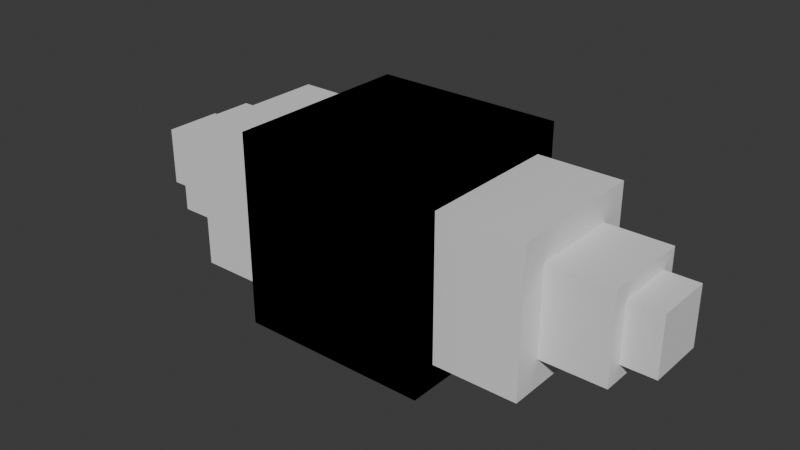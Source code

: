 # Source: Unfinished_Drill.blend  (saved by Blender 4.5.90; exported with 4.5.12 LTS)
import bpy
from mathutils import Matrix  # noqa: F401  (used for matrix-valued properties, if any)

bpy.ops.wm.read_factory_settings(use_empty=True)
scene = bpy.context.scene
scene.name = 'Scene'

# ---- collections
col_collection = bpy.data.collections.new('Collection'); scene.collection.children.link(col_collection)
col_collection_2 = bpy.data.collections.new('Collection 2'); scene.collection.children.link(col_collection_2)

# ---- materials (node trees are filled in below, after node groups)
mat_material = bpy.data.materials.new('Material')
mat_material.alpha_threshold = 0.0
mat_material.roughness = 0.5
mat_material.line_color = (0.0, 0.0, 0.0, 1.0)

# ---- node groups
ng_smooth_by_angle = bpy.data.node_groups.new('Smooth by Angle', 'GeometryNodeTree')
_s = ng_smooth_by_angle.interface.new_socket(name='Mesh', in_out='OUTPUT', socket_type='NodeSocketGeometry')
_s = ng_smooth_by_angle.interface.new_socket(name='Mesh', in_out='INPUT', socket_type='NodeSocketGeometry')
_s = ng_smooth_by_angle.interface.new_socket(name='Angle', in_out='INPUT', socket_type='NodeSocketFloat')
_s.subtype = 'ANGLE'
_s.default_value = 0.5236
_s.min_value = 0.0
_s.max_value = 3.142
_s.description = 'Maximum face angle for smooth edges'
_s = ng_smooth_by_angle.interface.new_socket(name='Ignore Sharpness', in_out='INPUT', socket_type='NodeSocketBool')
_s.force_non_field = True
ng_smooth_by_angle.description = 'Set the sharpness of mesh edges based on the angle between the neighboring faces'
ng_smooth_by_angle.is_modifier = True
_N = ng_smooth_by_angle.nodes; _L = ng_smooth_by_angle.links
n0 = _N.new('GeometryNodeSetShadeSmooth'); n0.name = 'Set Shade Smooth'; n0.location = (120, -80)
n0.domain = 'EDGE'
n1 = _N.new('GeometryNodeSetShadeSmooth'); n1.name = 'Set Shade Smooth.001'; n1.location = (300, -80)
n2 = _N.new('NodeGroupOutput'); n2.name = 'Group Output'; n2.location = (480, -80)
n3 = _N.new('GeometryNodeInputMeshEdgeAngle'); n3.name = 'Edge Angle'; n3.location = (-440, -240)
n4 = _N.new('NodeGroupInput'); n4.name = 'Group Input'; n4.location = (-80, -80)
n5 = _N.new('GeometryNodeInputEdgeSmooth'); n5.name = 'Is Edge Smooth'; n5.location = (-260, -120)
n6 = _N.new('GeometryNodeInputShadeSmooth'); n6.name = 'Is Shade Smooth'; n6.location = (-440, -397)
n7 = _N.new('FunctionNodeCompare'); n7.name = 'Compare'; n7.location = (-260, -260)
n7.operation = 'LESS_EQUAL'
n7.inputs[6].default_value = (0.0, 0.0, 0.0, 0.0)
n7.inputs[7].default_value = (0.0, 0.0, 0.0, 0.0)
n8 = _N.new('FunctionNodeBooleanMath'); n8.name = 'Boolean Math.001'; n8.location = (-80, -260)
n9 = _N.new('NodeGroupInput'); n9.name = 'Group Input.001'; n9.location = (-440, -329)
n10 = _N.new('NodeGroupInput'); n10.name = 'Group Input.002'; n10.location = (-259, -189)
n11 = _N.new('FunctionNodeBooleanMath'); n11.name = 'Boolean Math'; n11.location = (-80, -149)
n11.operation = 'OR'
n12 = _N.new('FunctionNodeBooleanMath'); n12.name = 'Boolean Math.002'; n12.location = (-260, -380)
n12.operation = 'OR'
n13 = _N.new('NodeGroupInput'); n13.name = 'Group Input.003'; n13.location = (-440, -460)
_L.new(n3.outputs[0], n7.inputs[0])
_L.new(n1.outputs[0], n2.inputs[0])
_L.new(n9.outputs[1], n7.inputs[1])
_L.new(n7.outputs[0], n8.inputs[0])
_L.new(n4.outputs[0], n0.inputs[0])
_L.new(n0.outputs[0], n1.inputs[0])
_L.new(n8.outputs[0], n0.inputs[2])
_L.new(n10.outputs[2], n11.inputs[1])
_L.new(n5.outputs[0], n11.inputs[0])
_L.new(n11.outputs[0], n0.inputs[1])
_L.new(n13.outputs[2], n12.inputs[1])
_L.new(n6.outputs[0], n12.inputs[0])
_L.new(n12.outputs[0], n8.inputs[1])
n2.is_active_output = True

# ---- material node trees
mat_material.use_nodes = True; mat_material.node_tree.nodes.clear()
_N = mat_material.node_tree.nodes; _L = mat_material.node_tree.links
n0 = _N.new('ShaderNodeOutputMaterial'); n0.name = 'Material Output'; n0.location = (200, 100)
n1 = _N.new('ShaderNodeBsdfPrincipled'); n1.name = 'Principled BSDF'; n1.location = (-200, 100)
n1.inputs[3].default_value = 1.45
_L.new(n1.outputs[0], n0.inputs[0])
n0.is_active_output = True

# ---- world
world_world = bpy.data.worlds.new('World'); scene.world = world_world
world_world.use_nodes = True; world_world.node_tree.nodes.clear()
_N = world_world.node_tree.nodes; _L = world_world.node_tree.links
n0 = _N.new('ShaderNodeOutputWorld'); n0.name = 'World Output'; n0.location = (200, 100)
n1 = _N.new('ShaderNodeBackground'); n1.name = 'Background'; n1.location = (-200, 100)
n1.inputs[0].default_value = (0.05088, 0.05088, 0.05088, 1.0)
_L.new(n1.outputs[0], n0.inputs[0])
n0.is_active_output = True
world_world.color = (0.05088, 0.05088, 0.05088)
world_world.sun_shadow_jitter_overblur = 0.0

# ---- meshes
me_cube = bpy.data.meshes.new('Cube')
me_cube.from_pydata([(1.0, 0.7536, 0.7536), (1.0, 0.7536, -0.7536), (1.0, -0.7536, 0.7536), (1.0, -0.7536, -0.7536), (-1.0, 1.0, 1.0), (-1.0, 1.0, -1.0), (-1.0, -1.0, 1.0), (-1.0, -1.0, -1.0), (1.0, 1.0, 1.0), (1.0, 1.0, -1.0), (1.0, -1.0, 1.0), (1.0, -1.0, -1.0), (1.887, 0.4633, 0.4633), (1.887, 0.4633, -0.4633), (1.887, -0.4633, 0.4633), (1.887, -0.4633, -0.4633), (1.887, 0.7536, 0.7536), (1.887, 0.7536, -0.7536), (1.887, -0.7536, 0.7536), (1.887, -0.7536, -0.7536), (2.558, 0.3061, 0.3061), (2.558, 0.3061, -0.3061), (2.558, -0.3061, 0.3061), (2.558, -0.3061, -0.3061), (2.558, 0.4633, 0.4633), (2.558, 0.4633, -0.4633), (2.558, -0.4633, 0.4633), (2.558, -0.4633, -0.4633), (2.903, 0.3061, 0.3061), (2.903, 0.3061, -0.3061), (2.903, -0.3061, 0.3061), (2.903, -0.3061, -0.3061)], [], [(8, 4, 6, 10), (11, 10, 6, 7), (7, 6, 4, 5), (5, 9, 11, 7), (0, 2, 18, 16), (5, 4, 8, 9), (0, 1, 9, 8), (3, 2, 10, 11), (2, 0, 8, 10), (1, 3, 11, 9), (14, 15, 27, 26), (1, 0, 16, 17), (3, 1, 17, 19), (2, 3, 19, 18), (12, 13, 17, 16), (15, 14, 18, 19), (14, 12, 16, 18), (13, 15, 19, 17), (23, 21, 29, 31), (12, 14, 26, 24), (13, 12, 24, 25), (15, 13, 25, 27), (20, 21, 25, 24), (23, 22, 26, 27), (22, 20, 24, 26), (21, 23, 27, 25), (29, 28, 30, 31), (22, 23, 31, 30), (20, 22, 30, 28), (21, 20, 28, 29)])
_uv = me_cube.uv_layers.new(name='UVMap')
_uv.uv.foreach_set('vector', [0.625, 0.5, 0.875, 0.5, 0.875, 0.75, 0.625, 0.75, 0.375, 0.75, 0.625, 0.75, 0.625, 1.0, 0.375, 1.0, 0.375, 0.0, 0.625, 0.0, 0.625, 0.25, 0.375, 0.25, 0.125, 0.5, 0.375, 0.5, 0.375, 0.75, 0.125, 0.75, 0.5942, 0.5308, 0.5942, 0.7192, 0.5942, 0.7192, 0.5942, 0.5308, 0.375, 0.25, 0.625, 0.25, 0.625, 0.5, 0.375, 0.5, 0.5942, 0.5308, 0.4058, 0.5308, 0.375, 0.5, 0.625, 0.5, 0.4058, 0.7192, 0.5942, 0.7192, 0.625, 0.75, 0.375, 0.75, 0.5942, 0.7192, 0.5942, 0.5308, 0.625, 0.5, 0.625, 0.75, 0.4058, 0.5308, 0.4058, 0.7192, 0.375, 0.75, 0.375, 0.5, 0.5579, 0.6829, 0.4421, 0.6829, 0.4421, 0.6829, 0.5579, 0.6829, 0.4058, 0.5308, 0.5942, 0.5308, 0.5942, 0.5308, 0.4058, 0.5308, 0.4058, 0.7192, 0.4058, 0.5308, 0.4058, 0.5308, 0.4058, 0.7192, 0.5942, 0.7192, 0.4058, 0.7192, 0.4058, 0.7192, 0.5942, 0.7192, 0.5579, 0.5671, 0.4421, 0.5671, 0.4058, 0.5308, 0.5942, 0.5308, 0.4421, 0.6829, 0.5579, 0.6829, 0.5942, 0.7192, 0.4058, 0.7192, 0.5579, 0.6829, 0.5579, 0.5671, 0.5942, 0.5308, 0.5942, 0.7192, 0.4421, 0.5671, 0.4421, 0.6829, 0.4058, 0.7192, 0.4058, 0.5308, 0.4617, 0.6633, 0.4617, 0.5867, 0.4617, 0.5867, 0.4617, 0.6633, 0.5579, 0.5671, 0.5579, 0.6829, 0.5579, 0.6829, 0.5579, 0.5671, 0.4421, 0.5671, 0.5579, 0.5671, 0.5579, 0.5671, 0.4421, 0.5671, 0.4421, 0.6829, 0.4421, 0.5671, 0.4421, 0.5671, 0.4421, 0.6829, 0.5383, 0.5867, 0.4617, 0.5867, 0.4421, 0.5671, 0.5579, 0.5671, 0.4617, 0.6633, 0.5383, 0.6633, 0.5579, 0.6829, 0.4421, 0.6829, 0.5383, 0.6633, 0.5383, 0.5867, 0.5579, 0.5671, 0.5579, 0.6829, 0.4617, 0.5867, 0.4617, 0.6633, 0.4421, 0.6829, 0.4421, 0.5671, 0.4617, 0.5867, 0.5383, 0.5867, 0.5383, 0.6633, 0.4617, 0.6633, 0.5383, 0.6633, 0.4617, 0.6633, 0.4617, 0.6633, 0.5383, 0.6633, 0.5383, 0.5867, 0.5383, 0.6633, 0.5383, 0.6633, 0.5383, 0.5867, 0.4617, 0.5867, 0.5383, 0.5867, 0.5383, 0.5867, 0.4617, 0.5867])
me_cube.materials.append(mat_material)
me_cube.use_mirror_vertex_groups = False
me_cube.update()
me_cylinder = bpy.data.meshes.new('Cylinder')
me_cylinder.from_pydata([(-5.179e-09, 0.4004, -0.04684), (-5.179e-09, 0.4004, 0.1527), (0.07056, 0.3712, -0.04684), (0.07056, 0.3712, 0.1527), (0.09979, 0.3006, -0.04684), (0.09979, 0.3006, 0.1527), (0.06615, 0.2354, -0.04852), (0.07056, 0.2301, 0.1527), (-5.179e-09, 0.2008, -0.04684), (-5.179e-09, 0.2008, 0.1527), (-5.179e-09, 0.3006, -0.04684), (0.04472, 0.2062, -0.04852), (0.04913, 0.2008, 0.1527), (0.04472, 0.003811, -0.03465), (0.0, -0.001516, -0.03297), (0.0, 0.001349, 0.1008), (0.05267, 0.006145, 0.0926), (0.0, 0.2008, 0.23), (0.04913, 0.2008, 0.23), (0.04472, 0.1832, -0.04334), (0.04472, 0.153, -0.01198), (0.04472, 0.1234, -0.01267), (0.04472, 0.09323, -0.02717), (0.04472, 0.0616, -0.03177), (0.04472, 0.03199, -0.03264), (0.0, 0.02666, -0.03096), (0.0, 0.05627, -0.0301), (0.0, 0.0879, -0.02549), (0.0, 0.1181, -0.011), (0.0, 0.1477, -0.0103), (0.0, 0.1779, -0.04166), (0.04913, 0.1721, 0.1527), (0.05267, 0.1447, 0.1503), (0.05267, 0.1197, 0.1136), (0.05267, 0.0947, 0.1277), (0.05267, 0.06595, 0.111), (0.05267, 0.03605, 0.1009), (0.04913, 0.1721, 0.23), (0.04913, 0.1433, 0.23), (0.0, 0.1721, 0.23), (0.0, 0.1433, 0.23), (0.04913, -0.02293, 0.1003), (0.0, -0.02293, 0.1003), (0.0, -0.0258, -0.03349), (0.04472, -0.02047, -0.03516), (0.0549, -0.05254, 0.1934), (0.05048, -0.04615, -0.06727), (0.0, -0.05254, 0.1934), (0.0, -0.05147, -0.06559), (0.0549, -0.1199, 0.1932), (0.05048, -0.1135, -0.06746), (0.0, -0.1199, 0.1932), (0.0, -0.1189, -0.06578), (0.0, 0.001349, 0.1008), (0.0002267, 0.1399, 0.1585), (0.0, 0.1149, 0.1218), (0.0, 0.0899, 0.1359), (0.0, 0.06115, 0.1192), (0.0, 0.03125, 0.1091), (0.0, 0.4004, 0.01969), (0.0, 0.4004, 0.08622), (0.07056, 0.3712, 0.08622), (0.07056, 0.3712, 0.01969), (0.09979, 0.3006, 0.08622), (0.09979, 0.3006, 0.01969), (0.07056, 0.2301, 0.08622), (0.07056, 0.2301, 0.01969), (0.05658, 0.2008, 0.08622), (0.05658, 0.2008, 0.01969), (0.05658, 0.000394, 0.05621), (0.05658, -0.000561, 0.01162), (0.05658, -0.02389, 0.0557), (0.05658, -0.02484, 0.01111), (0.05658, 0.174, 0.08794), (0.05658, 0.1759, 0.02314), (0.05658, 0.1425, 0.1022), (0.05658, 0.1451, 0.04596), (0.05658, 0.116, 0.07754), (0.05658, 0.117, 0.03327), (0.05658, 0.08923, 0.0821), (0.05658, 0.08857, 0.0283), (0.05658, 0.05952, 0.06944), (0.05658, 0.0579, 0.01967), (0.05658, 0.02972, 0.06244), (0.05658, 0.02819, 0.01574), (0.05936, -0.05786, 0.1023), (0.05936, -0.0575, 0.01599), (0.05936, -0.1253, 0.1021), (0.05936, -0.1249, 0.0158), (0.0, -0.1196, 0.1069), (0.0, -0.1192, 0.02054)], [], [(61, 3, 5, 63), (63, 5, 7, 65), (25, 24, 13, 14), (60, 1, 3, 61), (2, 4, 10, 0), (10, 4, 6, 11, 8), (65, 7, 12, 67), (1, 9, 12, 7, 5, 3), (16, 15, 42, 41), (83, 36, 16, 69), (31, 12, 18, 37), (12, 9, 17, 18), (18, 17, 39, 37), (37, 39, 40, 38), (69, 16, 41, 71), (14, 13, 44, 43), (71, 41, 45, 85), (32, 31, 37, 38), (67, 12, 31, 73), (73, 31, 32, 75), (75, 32, 33, 77), (77, 33, 34, 79), (79, 34, 35, 81), (81, 35, 36, 83), (8, 11, 19, 30), (30, 19, 20, 29), (29, 20, 21, 28), (28, 21, 22, 27), (27, 22, 23, 26), (26, 23, 24, 25), (45, 47, 51, 49), (43, 44, 46, 48), (41, 42, 47, 45), (87, 49, 51, 89), (85, 45, 49, 87), (48, 46, 50, 52), (34, 33, 55, 56), (16, 36, 58, 53), (35, 34, 56, 57), (33, 32, 54, 55), (36, 35, 57, 58), (40, 54, 32, 38), (46, 86, 88, 50), (86, 85, 87, 88), (50, 88, 90, 52), (88, 87, 89, 90), (23, 82, 84, 24), (82, 81, 83, 84), (22, 80, 82, 23), (80, 79, 81, 82), (21, 78, 80, 22), (78, 77, 79, 80), (20, 76, 78, 21), (76, 75, 77, 78), (19, 74, 76, 20), (74, 73, 75, 76), (11, 68, 74, 19), (68, 67, 73, 74), (44, 72, 86, 46), (72, 71, 85, 86), (13, 70, 72, 44), (70, 69, 71, 72), (24, 84, 70, 13), (84, 83, 69, 70), (6, 66, 68, 11), (66, 65, 67, 68), (0, 59, 62, 2), (59, 60, 61, 62), (4, 64, 66, 6), (64, 63, 65, 66), (2, 62, 64, 4), (62, 61, 63, 64)])
me_cylinder.polygons.foreach_set('use_smooth', [True] * 72)
_uv = me_cylinder.uv_layers.new(name='UVMap')
_uv.uv.foreach_set('vector', [0.875, 0.8333, 0.875, 1.0, 0.75, 1.0, 0.75, 0.8333, 0.75, 0.8333, 0.75, 1.0, 0.625, 1.0, 0.625, 0.8333, 0.75, 0.01, 0.8349, 0.04515, 0.8349, 0.04515, 0.75, 0.01, 1.0, 0.8333, 1.0, 1.0, 0.875, 1.0, 0.875, 0.8333, 0.9197, 0.4197, 0.99, 0.25, 0.75, 0.25, 0.75, 0.49, 0.75, 0.25, 0.99, 0.25, 0.9197, 0.08029, 0.8349, 0.04515, 0.75, 0.01, 0.625, 0.8333, 0.625, 1.0, 0.5625, 1.0, 0.5625, 0.8333, 0.25, 0.49, 0.25, 0.01, 0.3349, 0.04515, 0.4197, 0.08029, 0.49, 0.25, 0.4197, 0.4197, 0.0, 0.0, 0.0, 0.0, 0.0, 0.0, 0.0, 0.0, 0.5625, 0.8333, 0.5625, 1.0, 0.5625, 1.0, 0.5625, 0.8333, 0.5625, 1.0, 0.5625, 1.0, 0.5625, 1.0, 0.5625, 1.0, 0.3349, 0.04515, 0.25, 0.01, 0.25, 0.01, 0.3349, 0.04515, 0.3349, 0.04515, 0.25, 0.01, 0.25, 0.01, 0.3349, 0.04515, 0.3349, 0.04515, 0.25, 0.01, 0.25, 0.01, 0.3349, 0.04515, 0.5625, 0.8333, 0.5625, 1.0, 0.5625, 1.0, 0.5625, 0.8333, 0.75, 0.01, 0.8349, 0.04515, 0.8349, 0.04515, 0.75, 0.01, 0.5625, 0.8333, 0.5625, 1.0, 0.5625, 1.0, 0.5625, 0.8333, 0.5625, 1.0, 0.5625, 1.0, 0.5625, 1.0, 0.5625, 1.0, 0.5625, 0.8333, 0.5625, 1.0, 0.5625, 1.0, 0.5625, 0.8333, 0.5625, 0.8333, 0.5625, 1.0, 0.5625, 1.0, 0.5625, 0.8333, 0.5625, 0.8333, 0.5625, 1.0, 0.5625, 1.0, 0.5625, 0.8333, 0.5625, 0.8333, 0.5625, 1.0, 0.5625, 1.0, 0.5625, 0.8333, 0.5625, 0.8333, 0.5625, 1.0, 0.5625, 1.0, 0.5625, 0.8333, 0.5625, 0.8333, 0.5625, 1.0, 0.5625, 1.0, 0.5625, 0.8333, 0.75, 0.01, 0.8349, 0.04515, 0.8349, 0.04515, 0.75, 0.01, 0.75, 0.01, 0.8349, 0.04515, 0.8349, 0.04515, 0.75, 0.01, 0.75, 0.01, 0.8349, 0.04515, 0.8349, 0.04515, 0.75, 0.01, 0.75, 0.01, 0.8349, 0.04515, 0.8349, 0.04515, 0.75, 0.01, 0.75, 0.01, 0.8349, 0.04515, 0.8349, 0.04515, 0.75, 0.01, 0.75, 0.01, 0.8349, 0.04515, 0.8349, 0.04515, 0.75, 0.01, 0.0, 0.0, 0.0, 0.0, 0.0, 0.0, 0.0, 0.0, 0.75, 0.01, 0.8349, 0.04515, 0.8349, 0.04515, 0.75, 0.01, 0.0, 0.0, 0.0, 0.0, 0.0, 0.0, 0.0, 0.0, 0.5625, 0.8333, 0.5625, 1.0, 0.5, 1.0, 0.5, 0.8333, 0.5625, 0.8333, 0.5625, 1.0, 0.5625, 1.0, 0.5625, 0.8333, 0.75, 0.01, 0.8349, 0.04515, 0.8349, 0.04515, 0.75, 0.01, 0.5625, 1.0, 0.5625, 1.0, 0.5625, 1.0, 0.5625, 1.0, 0.5625, 1.0, 0.5625, 1.0, 0.5625, 1.0, 0.5625, 1.0, 0.5625, 1.0, 0.5625, 1.0, 0.5625, 1.0, 0.5625, 1.0, 0.5625, 1.0, 0.5625, 1.0, 0.5625, 1.0, 0.5625, 1.0, 0.5625, 1.0, 0.5625, 1.0, 0.5625, 1.0, 0.5625, 1.0, 0.25, 0.01, 0.5625, 1.0, 0.5625, 1.0, 0.5625, 1.0, 0.5625, 0.5, 0.5625, 0.6667, 0.5625, 0.6667, 0.5625, 0.5, 0.5625, 0.6667, 0.5625, 0.8333, 0.5625, 0.8333, 0.5625, 0.6667, 0.5625, 0.5, 0.5625, 0.6667, 0.5, 0.6667, 0.5, 0.5, 0.5625, 0.6667, 0.5625, 0.8333, 0.5, 0.8333, 0.5, 0.6667, 0.5625, 0.5, 0.5625, 0.6667, 0.5625, 0.6667, 0.5625, 0.5, 0.5625, 0.6667, 0.5625, 0.8333, 0.5625, 0.8333, 0.5625, 0.6667, 0.5625, 0.5, 0.5625, 0.6667, 0.5625, 0.6667, 0.5625, 0.5, 0.5625, 0.6667, 0.5625, 0.8333, 0.5625, 0.8333, 0.5625, 0.6667, 0.5625, 0.5, 0.5625, 0.6667, 0.5625, 0.6667, 0.5625, 0.5, 0.5625, 0.6667, 0.5625, 0.8333, 0.5625, 0.8333, 0.5625, 0.6667, 0.5625, 0.5, 0.5625, 0.6667, 0.5625, 0.6667, 0.5625, 0.5, 0.5625, 0.6667, 0.5625, 0.8333, 0.5625, 0.8333, 0.5625, 0.6667, 0.5625, 0.5, 0.5625, 0.6667, 0.5625, 0.6667, 0.5625, 0.5, 0.5625, 0.6667, 0.5625, 0.8333, 0.5625, 0.8333, 0.5625, 0.6667, 0.5625, 0.5, 0.5625, 0.6667, 0.5625, 0.6667, 0.5625, 0.5, 0.5625, 0.6667, 0.5625, 0.8333, 0.5625, 0.8333, 0.5625, 0.6667, 0.5625, 0.5, 0.5625, 0.6667, 0.5625, 0.6667, 0.5625, 0.5, 0.5625, 0.6667, 0.5625, 0.8333, 0.5625, 0.8333, 0.5625, 0.6667, 0.5625, 0.5, 0.5625, 0.6667, 0.5625, 0.6667, 0.5625, 0.5, 0.5625, 0.6667, 0.5625, 0.8333, 0.5625, 0.8333, 0.5625, 0.6667, 0.5625, 0.5, 0.5625, 0.6667, 0.5625, 0.6667, 0.5625, 0.5, 0.5625, 0.6667, 0.5625, 0.8333, 0.5625, 0.8333, 0.5625, 0.6667, 0.625, 0.5, 0.625, 0.6667, 0.5625, 0.6667, 0.5625, 0.5, 0.625, 0.6667, 0.625, 0.8333, 0.5625, 0.8333, 0.5625, 0.6667, 1.0, 0.5, 1.0, 0.6667, 0.875, 0.6667, 0.875, 0.5, 1.0, 0.6667, 1.0, 0.8333, 0.875, 0.8333, 0.875, 0.6667, 0.75, 0.5, 0.75, 0.6667, 0.625, 0.6667, 0.625, 0.5, 0.75, 0.6667, 0.75, 0.8333, 0.625, 0.8333, 0.625, 0.6667, 0.875, 0.5, 0.875, 0.6667, 0.75, 0.6667, 0.75, 0.5, 0.875, 0.6667, 0.875, 0.8333, 0.75, 0.8333, 0.75, 0.6667])
me_cylinder.update()
me_cylinder_004 = bpy.data.meshes.new('Cylinder.004')
me_cylinder_004.from_pydata([(0.0, 0.4004, 0.1573), (0.07056, 0.3712, 0.1573), (0.09979, 0.3006, 0.1573), (0.07056, 0.2301, 0.1573), (0.0, 0.2008, 0.1573), (0.0, 0.3006, 0.1573), (0.0434, 0.3412, 0.2619), (0.0, 0.3725, 0.2619), (0.0743, 0.3006, 0.2619), (0.0434, 0.2601, 0.2619), (0.0, 0.2287, 0.2619), (0.0, 0.3006, 0.2619), (0.05333, 0.3513, 0.2619), (0.0, 0.3585, 0.2619), (0.06019, 0.3006, 0.2619), (0.05333, 0.25, 0.2619), (0.0, 0.2428, 0.2619)], [], [(2, 3, 4, 5), (1, 2, 5, 0), (14, 11, 16, 9), (6, 13, 11, 14), (7, 12, 1, 0), (4, 3, 15, 10), (3, 2, 8, 15), (2, 1, 12, 8), (13, 6, 12, 7), (6, 14, 8, 12), (14, 9, 15, 8), (9, 16, 10, 15)])
me_cylinder_004.polygons.foreach_set('use_smooth', [True] * 12)
_uv = me_cylinder_004.uv_layers.new(name='UVMap')
_uv.uv.foreach_set('vector', [0.49, 0.25, 0.4197, 0.08029, 0.25, 0.01, 0.25, 0.25, 0.4197, 0.4197, 0.49, 0.25, 0.25, 0.25, 0.25, 0.49, 0.4002, 0.25, 0.25, 0.25, 0.25, 0.1017, 0.3577, 0.1461, 0.3577, 0.3539, 0.25, 0.3983, 0.25, 0.25, 0.4002, 0.25, 0.25, 0.4343, 0.3821, 0.3797, 0.4197, 0.4197, 0.25, 0.49, 0.25, 0.01, 0.4197, 0.08029, 0.3821, 0.1203, 0.25, 0.06573, 0.4197, 0.08029, 0.49, 0.25, 0.4354, 0.25, 0.3821, 0.1203, 0.49, 0.25, 0.4197, 0.4197, 0.3821, 0.3797, 0.4354, 0.25, 0.25, 0.3983, 0.3577, 0.3539, 0.3821, 0.3797, 0.25, 0.4343, 0.3577, 0.3539, 0.4002, 0.25, 0.4354, 0.25, 0.3821, 0.3797, 0.4002, 0.25, 0.3577, 0.1461, 0.3821, 0.1203, 0.4354, 0.25, 0.3577, 0.1461, 0.25, 0.1017, 0.25, 0.06573, 0.3821, 0.1203])
me_cylinder_004.update()
me_cylinder_007 = bpy.data.meshes.new('Cylinder.007')
me_cylinder_007.from_pydata([(0.03717, 0.3412, 0.2562), (0.03717, 0.2601, 0.2562), (0.0, 0.3006, 0.2562), (0.0, 0.3585, 0.2562), (0.05396, 0.3006, 0.2562), (0.0, 0.2428, 0.2562), (0.0, 0.2428, 0.388), (0.0, 0.3487, 0.4121), (0.0, 0.3585, 0.388), (0.05396, 0.3006, 0.388), (0.03717, 0.3412, 0.388), (0.03717, 0.2601, 0.388), (0.03011, 0.2672, 0.4121), (0.0, 0.2528, 0.4121), (0.03017, 0.3343, 0.4121), (0.04407, 0.3009, 0.4121)], [], [(4, 1, 5, 2), (0, 4, 2, 3), (1, 4, 9, 11), (0, 3, 8, 10), (5, 1, 11, 6), (4, 0, 10, 9), (10, 8, 7, 14), (11, 9, 15, 12), (6, 11, 12, 13), (9, 10, 14, 15)])
me_cylinder_007.polygons.foreach_set('use_smooth', [True] * 10)
_uv = me_cylinder_007.uv_layers.new(name='UVMap')
_uv.uv.foreach_set('vector', [0.4002, 0.25, 0.3577, 0.1461, 0.25, 0.1017, 0.25, 0.25, 0.3577, 0.3539, 0.4002, 0.25, 0.25, 0.25, 0.25, 0.3983, 0.3577, 0.1461, 0.4002, 0.25, 0.4002, 0.25, 0.3577, 0.1461, 0.3577, 0.3539, 0.25, 0.3983, 0.25, 0.3983, 0.3577, 0.3539, 0.25, 0.1017, 0.3577, 0.1461, 0.3577, 0.1461, 0.25, 0.1017, 0.4002, 0.25, 0.3577, 0.3539, 0.3577, 0.3539, 0.4002, 0.25, 0.3577, 0.3539, 0.25, 0.3983, 0.25, 0.3983, 0.3577, 0.3539, 0.3577, 0.1461, 0.4002, 0.25, 0.4002, 0.25, 0.3577, 0.1461, 0.25, 0.1017, 0.3577, 0.1461, 0.3577, 0.1461, 0.25, 0.1017, 0.4002, 0.25, 0.3577, 0.3539, 0.3577, 0.3539, 0.4002, 0.25])
me_cylinder_007.update()
me_cylinder_008 = bpy.data.meshes.new('Cylinder.008')
me_cylinder_008.from_pydata([(0.0, 0.349, 0.4121), (0.0, 0.2626, 0.4362), (0.0, 0.3009, 0.4362), (0.0, 0.3311, 0.4362), (0.0378, 0.3009, 0.4362), (0.02095, 0.3215, 0.4362), (0.02095, 0.2803, 0.4362), (0.03011, 0.2672, 0.4121), (0.0, 0.2528, 0.4121), (0.03011, 0.3346, 0.4121), (0.04407, 0.3009, 0.4121), (0.02668, 0.3277, 0.4362), (0.0, 0.3392, 0.4362), (0.02948, 0.3009, 0.4362), (0.02668, 0.274, 0.4362), (0.0, 0.2706, 0.4362), (0.0, 0.3006, 0.4244), (0.0, 0.331, 0.4243), (0.02087, 0.3212, 0.4243), (0.02072, 0.28, 0.4244), (0.02925, 0.3006, 0.4244), (0.0, 0.2704, 0.4244), (0.0, 0.2704, 0.4462), (0.0, 0.331, 0.4463), (0.02925, 0.3006, 0.4462), (0.01531, 0.3153, 0.4462), (0.01531, 0.286, 0.4462), (0.02087, 0.3212, 0.4463), (0.0, 0.3233, 0.4462), (0.02139, 0.3006, 0.4462), (0.02072, 0.28, 0.4462), (0.0, 0.278, 0.4462), (0.0, 0.278, 0.434), (0.0, 0.3146, 0.434), (0.02139, 0.3006, 0.434), (0.009111, 0.3086, 0.434), (0.009111, 0.2927, 0.434), (0.01531, 0.3153, 0.434), (0.0, 0.3233, 0.434), (0.01239, 0.3006, 0.434), (0.01531, 0.286, 0.434), (0.0, 0.2867, 0.434), (0.0, 0.2959, 0.4672), (0.0, 0.3006, 0.4672), (0.0, 0.3054, 0.4672), (0.005583, 0.3006, 0.4672), (0.00447, 0.3033, 0.4672), (0.00447, 0.298, 0.4672)], [], [(10, 9, 11, 4), (8, 7, 14, 1), (13, 2, 15, 6), (5, 3, 2, 13), (7, 10, 4, 14), (9, 0, 12, 11), (3, 5, 11, 12), (5, 13, 4, 11), (13, 6, 14, 4), (6, 15, 1, 14), (20, 19, 21, 16), (18, 20, 16, 17), (31, 26, 40, 32), (25, 28, 38, 37), (19, 20, 24, 30), (18, 17, 23, 27), (21, 19, 30, 22), (20, 18, 27, 24), (28, 25, 27, 23), (25, 29, 24, 27), (29, 26, 30, 24), (26, 31, 22, 30), (39, 35, 46, 45), (41, 36, 47, 42), (29, 25, 37, 34), (26, 29, 34, 40), (33, 35, 37, 38), (35, 39, 34, 37), (39, 36, 40, 34), (36, 41, 32, 40), (45, 43, 42, 47), (46, 44, 43, 45), (36, 39, 45, 47), (35, 33, 44, 46)])
me_cylinder_008.polygons.foreach_set('use_smooth', [True] * 34)
_uv = me_cylinder_008.uv_layers.new(name='UVMap')
_uv.uv.foreach_set('vector', [0.4002, 0.25, 0.3577, 0.3539, 0.3577, 0.3539, 0.4002, 0.25, 0.25, 0.1017, 0.3577, 0.1461, 0.3577, 0.1461, 0.25, 0.1017, 0.374, 0.25, 0.25, 0.25, 0.25, 0.1329, 0.3426, 0.1703, 0.3426, 0.3297, 0.25, 0.3671, 0.25, 0.25, 0.374, 0.25, 0.3577, 0.1461, 0.4002, 0.25, 0.4002, 0.25, 0.3577, 0.1461, 0.3577, 0.3539, 0.25, 0.3983, 0.25, 0.3983, 0.3577, 0.3539, 0.25, 0.3671, 0.3426, 0.3297, 0.3577, 0.3539, 0.25, 0.3983, 0.3426, 0.3297, 0.374, 0.25, 0.4002, 0.25, 0.3577, 0.3539, 0.374, 0.25, 0.3426, 0.1703, 0.3577, 0.1461, 0.4002, 0.25, 0.3426, 0.1703, 0.25, 0.1329, 0.25, 0.1017, 0.3577, 0.1461, 0.374, 0.25, 0.3426, 0.1703, 0.25, 0.1329, 0.25, 0.25, 0.3426, 0.3297, 0.374, 0.25, 0.25, 0.25, 0.25, 0.3671, 0.25, 0.1623, 0.3276, 0.1932, 0.3276, 0.1932, 0.25, 0.1623, 0.3276, 0.3068, 0.25, 0.3377, 0.25, 0.3377, 0.3276, 0.3068, 0.3426, 0.1703, 0.374, 0.25, 0.374, 0.25, 0.3426, 0.1703, 0.3426, 0.3297, 0.25, 0.3671, 0.25, 0.3671, 0.3426, 0.3297, 0.25, 0.1329, 0.3426, 0.1703, 0.3426, 0.1703, 0.25, 0.1329, 0.374, 0.25, 0.3426, 0.3297, 0.3426, 0.3297, 0.374, 0.25, 0.25, 0.3377, 0.3276, 0.3068, 0.3426, 0.3297, 0.25, 0.3671, 0.3276, 0.3068, 0.3492, 0.25, 0.374, 0.25, 0.3426, 0.3297, 0.3492, 0.25, 0.3276, 0.1932, 0.3426, 0.1703, 0.374, 0.25, 0.3276, 0.1932, 0.25, 0.1623, 0.25, 0.1329, 0.3426, 0.1703, 0.3209, 0.25, 0.3097, 0.2806, 0.3097, 0.2806, 0.3209, 0.25, 0.25, 0.1961, 0.3097, 0.2194, 0.3097, 0.2194, 0.25, 0.1961, 0.3492, 0.25, 0.3276, 0.3068, 0.3276, 0.3068, 0.3492, 0.25, 0.3276, 0.1932, 0.3492, 0.25, 0.3492, 0.25, 0.3276, 0.1932, 0.25, 0.3039, 0.3097, 0.2806, 0.3276, 0.3068, 0.25, 0.3377, 0.3097, 0.2806, 0.3209, 0.25, 0.3492, 0.25, 0.3276, 0.3068, 0.3209, 0.25, 0.3097, 0.2194, 0.3276, 0.1932, 0.3492, 0.25, 0.3097, 0.2194, 0.25, 0.1961, 0.25, 0.1623, 0.3276, 0.1932, 0.3209, 0.25, 0.25, 0.25, 0.25, 0.1961, 0.3097, 0.2194, 0.3097, 0.2806, 0.25, 0.3039, 0.25, 0.25, 0.3209, 0.25, 0.3097, 0.2194, 0.3209, 0.25, 0.3209, 0.25, 0.3097, 0.2194, 0.3097, 0.2806, 0.25, 0.3039, 0.25, 0.3039, 0.3097, 0.2806])
me_cylinder_008.update()
me_cylinder_009 = bpy.data.meshes.new('Cylinder.009')
me_cylinder_009.from_pydata([(0.05267, 0.1447, 0.1503), (0.05502, 0.07748, 0.09097), (0.04913, 0.1433, 0.23), (0.0, 0.1433, 0.23), (0.0, 0.1399, 0.1585), (0.0, 0.06328, 0.1012), (0.05328, 0.1269, 0.1591), (0.05502, 0.05467, 0.1083), (0.0, 0.1245, 0.2244), (0.04681, 0.1245, 0.2244), (0.0, 0.04988, 0.1165), (0.0, 0.1221, 0.1673)], [], [(1, 5, 4, 0), (3, 2, 0, 4), (7, 6, 11, 10), (8, 11, 6, 9), (0, 2, 9, 6), (1, 0, 6, 7), (2, 3, 8, 9), (5, 1, 7, 10)])
me_cylinder_009.polygons.foreach_set('use_smooth', [True] * 8)
_uv = me_cylinder_009.uv_layers.new(name='UVMap')
_uv.uv.foreach_set('vector', [0.5625, 1.0, 0.5625, 1.0, 0.5625, 1.0, 0.5625, 1.0, 0.25, 0.01, 0.5625, 1.0, 0.5625, 1.0, 0.5625, 1.0, 0.5625, 1.0, 0.5625, 1.0, 0.5625, 1.0, 0.5625, 1.0, 0.25, 0.01, 0.5625, 1.0, 0.5625, 1.0, 0.5625, 1.0, 0.5625, 1.0, 0.5625, 1.0, 0.5625, 1.0, 0.5625, 1.0, 0.5625, 1.0, 0.5625, 1.0, 0.5625, 1.0, 0.5625, 1.0, 0.5625, 1.0, 0.25, 0.01, 0.25, 0.01, 0.5625, 1.0, 0.5625, 1.0, 0.5625, 1.0, 0.5625, 1.0, 0.5625, 1.0])
me_cylinder_009.update()

# ---- objects
ob_croissont = bpy.data.objects.new('CROISSONT', me_cube)
ob_cylinder = bpy.data.objects.new('Cylinder', me_cylinder)
ob_cylinder_001 = bpy.data.objects.new('Cylinder.001', me_cylinder_004)
ob_cylinder_002 = bpy.data.objects.new('Cylinder.002', me_cylinder_007)
ob_cylinder_003 = bpy.data.objects.new('Cylinder.003', me_cylinder_008)
ob_cylinder_004 = bpy.data.objects.new('Cylinder.004', me_cylinder_009)

# ---- transforms, parenting, visibility, modifiers, constraints
ob_croissont.location = (0.0, 0.0, 0.0)
ob_croissont.lock_rotations_4d = False
ob_croissont.empty_display_type = 'ARROWS'
ob_croissont.lineart.crease_threshold = 0.0
_m = ob_croissont.modifiers.new('Mirror', 'MIRROR')
_m.use_clip = True
ob_cylinder.location = (0.0, 0.0544, 0.1386)
ob_cylinder.rotation_euler = (1.571, 0.0, 0.0)
_m = ob_cylinder.modifiers.new('Mirror', 'MIRROR')
_m.use_clip = True
_m = ob_cylinder.modifiers.new('Smooth by Angle', 'NODES')
_m.node_group = ng_smooth_by_angle
_gi = [s.identifier for s in ng_smooth_by_angle.interface.items_tree if s.item_type == 'SOCKET' and s.in_out == 'INPUT']
_m[_gi[1]] = 0.8727  # Angle
_m.use_pin_to_last = True
_m.show_group_selector = False
ob_cylinder_001.location = (0.0, 0.05907, 0.1386)
ob_cylinder_001.rotation_euler = (1.571, 0.0, 0.0)
_m = ob_cylinder_001.modifiers.new('Mirror', 'MIRROR')
_m.use_clip = True
_m = ob_cylinder_001.modifiers.new('Smooth by Angle', 'NODES')
_m.node_group = ng_smooth_by_angle
_gi = [s.identifier for s in ng_smooth_by_angle.interface.items_tree if s.item_type == 'SOCKET' and s.in_out == 'INPUT']
_m[_gi[1]] = 0.8727  # Angle
_m.use_pin_to_last = True
_m.show_group_selector = False
ob_cylinder_002.location = (0.0, 0.05907, 0.1386)
ob_cylinder_002.rotation_euler = (1.571, 0.0, 0.0)
_m = ob_cylinder_002.modifiers.new('Mirror', 'MIRROR')
_m.use_clip = True
_m = ob_cylinder_002.modifiers.new('Smooth by Angle', 'NODES')
_m.node_group = ng_smooth_by_angle
_gi = [s.identifier for s in ng_smooth_by_angle.interface.items_tree if s.item_type == 'SOCKET' and s.in_out == 'INPUT']
_m[_gi[1]] = 0.8727  # Angle
_m.use_pin_to_last = True
_m.show_group_selector = False
ob_cylinder_003.location = (0.0, 0.05907, 0.1386)
ob_cylinder_003.rotation_euler = (1.571, 0.0, 0.0)
_m = ob_cylinder_003.modifiers.new('Mirror', 'MIRROR')
_m.use_clip = True
_m = ob_cylinder_003.modifiers.new('Smooth by Angle', 'NODES')
_m.node_group = ng_smooth_by_angle
_gi = [s.identifier for s in ng_smooth_by_angle.interface.items_tree if s.item_type == 'SOCKET' and s.in_out == 'INPUT']
_m[_gi[1]] = 1.047  # Angle
_m.use_pin_to_last = True
_m.show_group_selector = False
ob_cylinder_004.location = (0.0, 0.0544, 0.1386)
ob_cylinder_004.rotation_euler = (1.571, 0.0, 0.0)
_m = ob_cylinder_004.modifiers.new('Mirror', 'MIRROR')
_m.use_clip = True
_m = ob_cylinder_004.modifiers.new('Smooth by Angle', 'NODES')
_m.node_group = ng_smooth_by_angle
_gi = [s.identifier for s in ng_smooth_by_angle.interface.items_tree if s.item_type == 'SOCKET' and s.in_out == 'INPUT']
_m[_gi[1]] = 0.8727  # Angle
_m.use_pin_to_last = True
_m.show_group_selector = False

# ---- collection membership
col_collection.objects.link(ob_croissont)
col_collection_2.objects.link(ob_cylinder)
col_collection_2.objects.link(ob_cylinder_001)
col_collection_2.objects.link(ob_cylinder_002)
col_collection_2.objects.link(ob_cylinder_003)
col_collection_2.objects.link(ob_cylinder_004)

# ---- scene / render settings (as saved in the file)
scene.frame_start = 1; scene.frame_end = 250; scene.frame_set(1)
scene.render.engine = 'BLENDER_EEVEE_NEXT'
bpy.context.view_layer.update()

# ---- added for rendering (the .blend has no active camera and no usable light): camera, sun
cam_auto = bpy.data.cameras.new('AutoCamera')
cam_auto.lens = 50.0
cam_auto.sensor_width = 36.0
cam_auto.clip_end = 1000.0
ob_auto_camera = bpy.data.objects.new('AutoCamera', cam_auto)
scene.collection.objects.link(ob_auto_camera)
ob_auto_camera.location = (5.9752, -7.17024, 4.78016)
ob_auto_camera.rotation_euler = (1.09748, -7.21219e-08, 0.694738)
scene.camera = ob_auto_camera
light_auto_sun = bpy.data.lights.new('AutoSun', 'SUN')
light_auto_sun.energy = 3.0
light_auto_sun.angle = 0.0523599
ob_auto_sun = bpy.data.objects.new('AutoSun', light_auto_sun)
scene.collection.objects.link(ob_auto_sun)
ob_auto_sun.rotation_euler = (0.872665, 0.174533, 0.523599)
bpy.context.view_layer.update()
